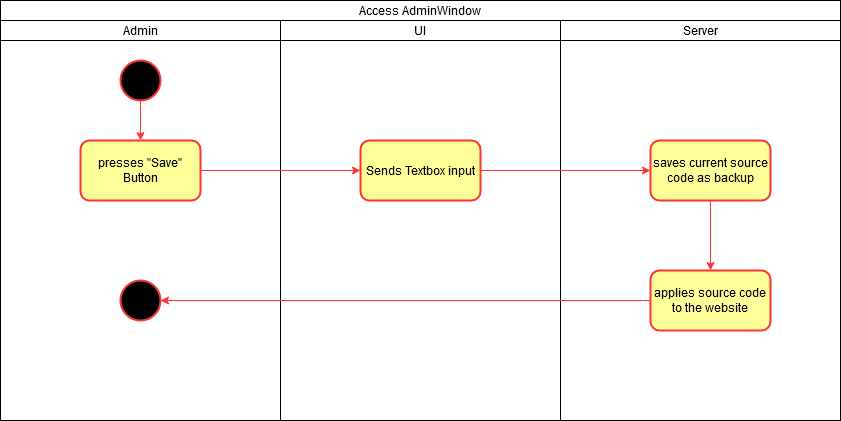

The diagram above was exported from draw.io. Its source (the exported page's mxGraphModel, read from the mxfile embedded in the PNG):
<mxGraphModel dx="1038" dy="711" grid="1" gridSize="10" guides="1" tooltips="1" connect="1" arrows="1" fold="1" page="1" pageScale="1" pageWidth="827" pageHeight="1169" math="0" shadow="0">
  <root>
    <mxCell id="0" />
    <mxCell id="1" parent="0" />
    <mxCell id="sAasLlMWPWo7pGgiS54r-1" value="Admin" style="rounded=0;whiteSpace=wrap;html=1;" vertex="1" parent="1">
      <mxGeometry x="200" y="220" width="280" height="20" as="geometry" />
    </mxCell>
    <mxCell id="sAasLlMWPWo7pGgiS54r-2" value="UI" style="rounded=0;whiteSpace=wrap;html=1;" vertex="1" parent="1">
      <mxGeometry x="480" y="220" width="280" height="20" as="geometry" />
    </mxCell>
    <mxCell id="sAasLlMWPWo7pGgiS54r-3" value="Server" style="rounded=0;whiteSpace=wrap;html=1;" vertex="1" parent="1">
      <mxGeometry x="760" y="220" width="280" height="20" as="geometry" />
    </mxCell>
    <mxCell id="sAasLlMWPWo7pGgiS54r-4" value="Access AdminWindow" style="rounded=0;whiteSpace=wrap;html=1;" vertex="1" parent="1">
      <mxGeometry x="200" y="200" width="840" height="20" as="geometry" />
    </mxCell>
    <mxCell id="sAasLlMWPWo7pGgiS54r-19" value="" style="edgeStyle=orthogonalEdgeStyle;rounded=0;orthogonalLoop=1;jettySize=auto;html=1;strokeColor=#FF3333;" edge="1" parent="1" source="sAasLlMWPWo7pGgiS54r-5">
      <mxGeometry relative="1" as="geometry">
        <mxPoint x="560" y="500" as="targetPoint" />
      </mxGeometry>
    </mxCell>
    <mxCell id="sAasLlMWPWo7pGgiS54r-5" value="" style="rounded=0;whiteSpace=wrap;html=1;strokeWidth=1;" vertex="1" parent="1">
      <mxGeometry x="200" y="240" width="280" height="380" as="geometry" />
    </mxCell>
    <mxCell id="sAasLlMWPWo7pGgiS54r-6" value="" style="rounded=0;whiteSpace=wrap;html=1;" vertex="1" parent="1">
      <mxGeometry x="480" y="240" width="280" height="380" as="geometry" />
    </mxCell>
    <mxCell id="sAasLlMWPWo7pGgiS54r-7" value="" style="rounded=0;whiteSpace=wrap;html=1;" vertex="1" parent="1">
      <mxGeometry x="760" y="240" width="280" height="380" as="geometry" />
    </mxCell>
    <mxCell id="sAasLlMWPWo7pGgiS54r-8" value="" style="ellipse;whiteSpace=wrap;html=1;aspect=fixed;strokeColor=#FF3333;fillColor=#000000;strokeWidth=2;" vertex="1" parent="1">
      <mxGeometry x="320" y="260" width="40" height="40" as="geometry" />
    </mxCell>
    <mxCell id="sAasLlMWPWo7pGgiS54r-9" value="presses &quot;Save&quot; Button" style="rounded=1;whiteSpace=wrap;html=1;strokeWidth=2;strokeColor=#FF3333;fillColor=#FFFF99;" vertex="1" parent="1">
      <mxGeometry x="280" y="340" width="120" height="60" as="geometry" />
    </mxCell>
    <mxCell id="sAasLlMWPWo7pGgiS54r-12" value="" style="ellipse;whiteSpace=wrap;html=1;aspect=fixed;strokeColor=#FF3333;fillColor=#000000;strokeWidth=2;" vertex="1" parent="1">
      <mxGeometry x="320" y="480" width="40" height="40" as="geometry" />
    </mxCell>
    <mxCell id="sAasLlMWPWo7pGgiS54r-13" value="" style="endArrow=classic;html=1;entryX=0.5;entryY=0;entryDx=0;entryDy=0;strokeColor=#FF3333;" edge="1" parent="1" target="sAasLlMWPWo7pGgiS54r-9">
      <mxGeometry width="50" height="50" relative="1" as="geometry">
        <mxPoint x="340" y="300" as="sourcePoint" />
        <mxPoint x="510" y="340" as="targetPoint" />
      </mxGeometry>
    </mxCell>
    <mxCell id="sAasLlMWPWo7pGgiS54r-18" value="saves current source code as backup" style="rounded=1;whiteSpace=wrap;html=1;strokeWidth=2;strokeColor=#FF3333;fillColor=#FFFF99;" vertex="1" parent="1">
      <mxGeometry x="850" y="340" width="120" height="60" as="geometry" />
    </mxCell>
    <mxCell id="sAasLlMWPWo7pGgiS54r-22" value="Sends Textbox input" style="rounded=1;whiteSpace=wrap;html=1;strokeWidth=2;strokeColor=#FF3333;fillColor=#FFFF99;" vertex="1" parent="1">
      <mxGeometry x="560" y="340" width="120" height="60" as="geometry" />
    </mxCell>
    <mxCell id="sAasLlMWPWo7pGgiS54r-23" value="" style="endArrow=classic;html=1;strokeColor=#FF3333;exitX=1;exitY=0.5;exitDx=0;exitDy=0;entryX=0;entryY=0.5;entryDx=0;entryDy=0;" edge="1" parent="1" source="sAasLlMWPWo7pGgiS54r-9" target="sAasLlMWPWo7pGgiS54r-22">
      <mxGeometry width="50" height="50" relative="1" as="geometry">
        <mxPoint x="430" y="380" as="sourcePoint" />
        <mxPoint x="480" y="330" as="targetPoint" />
      </mxGeometry>
    </mxCell>
    <mxCell id="sAasLlMWPWo7pGgiS54r-24" value="" style="endArrow=classic;html=1;strokeColor=#FF3333;exitX=1;exitY=0.5;exitDx=0;exitDy=0;entryX=0;entryY=0.5;entryDx=0;entryDy=0;" edge="1" parent="1" source="sAasLlMWPWo7pGgiS54r-22" target="sAasLlMWPWo7pGgiS54r-18">
      <mxGeometry width="50" height="50" relative="1" as="geometry">
        <mxPoint x="730" y="350" as="sourcePoint" />
        <mxPoint x="780" y="300" as="targetPoint" />
      </mxGeometry>
    </mxCell>
    <mxCell id="sAasLlMWPWo7pGgiS54r-28" value="applies source code to the website" style="rounded=1;whiteSpace=wrap;html=1;strokeWidth=2;strokeColor=#FF3333;fillColor=#FFFF99;" vertex="1" parent="1">
      <mxGeometry x="850" y="470" width="120" height="60" as="geometry" />
    </mxCell>
    <mxCell id="sAasLlMWPWo7pGgiS54r-29" value="" style="endArrow=classic;html=1;strokeColor=#FF3333;exitX=0.5;exitY=1;exitDx=0;exitDy=0;entryX=0.5;entryY=0;entryDx=0;entryDy=0;" edge="1" parent="1" source="sAasLlMWPWo7pGgiS54r-18" target="sAasLlMWPWo7pGgiS54r-28">
      <mxGeometry width="50" height="50" relative="1" as="geometry">
        <mxPoint x="790" y="490" as="sourcePoint" />
        <mxPoint x="840" y="440" as="targetPoint" />
      </mxGeometry>
    </mxCell>
    <mxCell id="sAasLlMWPWo7pGgiS54r-30" value="" style="endArrow=classic;html=1;strokeColor=#FF3333;exitX=0;exitY=0.5;exitDx=0;exitDy=0;entryX=1;entryY=0.5;entryDx=0;entryDy=0;" edge="1" parent="1" source="sAasLlMWPWo7pGgiS54r-28" target="sAasLlMWPWo7pGgiS54r-12">
      <mxGeometry width="50" height="50" relative="1" as="geometry">
        <mxPoint x="910" y="400" as="sourcePoint" />
        <mxPoint x="910" y="460" as="targetPoint" />
      </mxGeometry>
    </mxCell>
  </root>
</mxGraphModel>